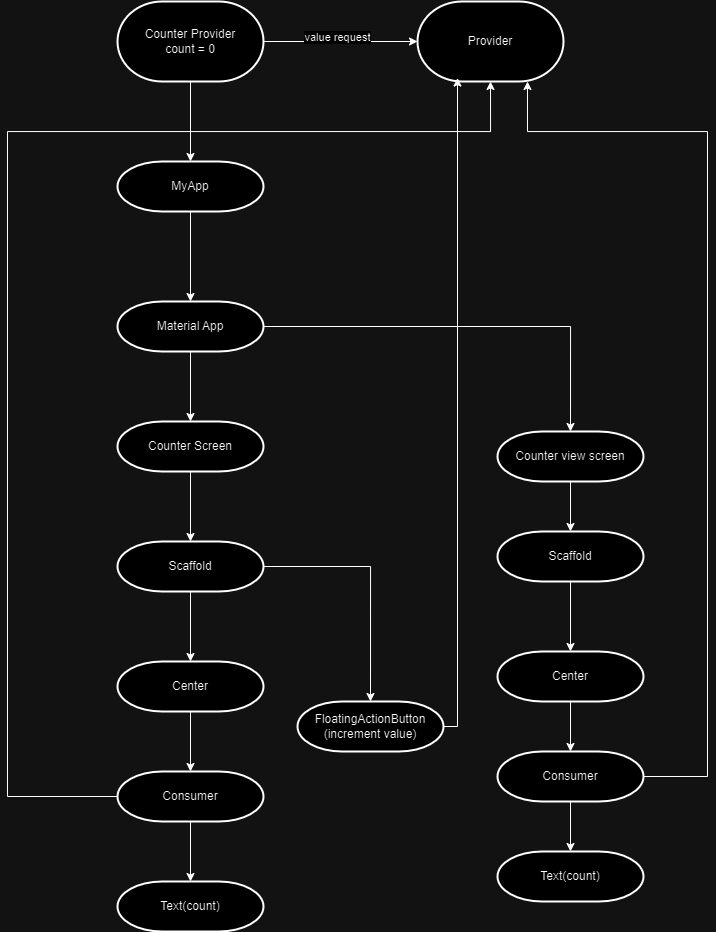

The diagram above was exported from draw.io. Its source (the exported page's mxGraphModel, read from the mxfile embedded in the PNG):
<mxGraphModel dx="1200" dy="653" grid="1" gridSize="10" guides="1" tooltips="1" connect="1" arrows="1" fold="1" page="1" pageScale="1" pageWidth="827" pageHeight="1169" math="0" shadow="0">
  <root>
    <mxCell id="0" />
    <mxCell id="1" parent="0" />
    <mxCell id="O6_EHFKmTQVND14trt7_-3" style="edgeStyle=orthogonalEdgeStyle;rounded=0;orthogonalLoop=1;jettySize=auto;html=1;" edge="1" parent="1" source="O6_EHFKmTQVND14trt7_-1" target="O6_EHFKmTQVND14trt7_-2">
      <mxGeometry relative="1" as="geometry" />
    </mxCell>
    <mxCell id="O6_EHFKmTQVND14trt7_-4" value="value request" style="edgeLabel;html=1;align=center;verticalAlign=middle;resizable=0;points=[];" vertex="1" connectable="0" parent="O6_EHFKmTQVND14trt7_-3">
      <mxGeometry x="-0.0467" y="4" relative="1" as="geometry">
        <mxPoint as="offset" />
      </mxGeometry>
    </mxCell>
    <mxCell id="O6_EHFKmTQVND14trt7_-7" value="" style="edgeStyle=orthogonalEdgeStyle;rounded=0;orthogonalLoop=1;jettySize=auto;html=1;" edge="1" parent="1" source="O6_EHFKmTQVND14trt7_-1" target="O6_EHFKmTQVND14trt7_-6">
      <mxGeometry relative="1" as="geometry" />
    </mxCell>
    <mxCell id="O6_EHFKmTQVND14trt7_-1" value="Counter Provider&lt;div&gt;count = 0&lt;/div&gt;" style="strokeWidth=2;html=1;shape=mxgraph.flowchart.terminator;whiteSpace=wrap;" vertex="1" parent="1">
      <mxGeometry x="160" y="40" width="146" height="80" as="geometry" />
    </mxCell>
    <mxCell id="O6_EHFKmTQVND14trt7_-2" value="Provider" style="strokeWidth=2;html=1;shape=mxgraph.flowchart.terminator;whiteSpace=wrap;" vertex="1" parent="1">
      <mxGeometry x="460" y="40" width="146" height="80" as="geometry" />
    </mxCell>
    <mxCell id="O6_EHFKmTQVND14trt7_-20" value="" style="edgeStyle=orthogonalEdgeStyle;rounded=0;orthogonalLoop=1;jettySize=auto;html=1;" edge="1" parent="1" source="O6_EHFKmTQVND14trt7_-5" target="O6_EHFKmTQVND14trt7_-9">
      <mxGeometry relative="1" as="geometry" />
    </mxCell>
    <mxCell id="O6_EHFKmTQVND14trt7_-5" value="Material App" style="strokeWidth=2;html=1;shape=mxgraph.flowchart.terminator;whiteSpace=wrap;" vertex="1" parent="1">
      <mxGeometry x="160" y="340" width="146" height="50" as="geometry" />
    </mxCell>
    <mxCell id="O6_EHFKmTQVND14trt7_-8" value="" style="edgeStyle=orthogonalEdgeStyle;rounded=0;orthogonalLoop=1;jettySize=auto;html=1;" edge="1" parent="1" source="O6_EHFKmTQVND14trt7_-6" target="O6_EHFKmTQVND14trt7_-5">
      <mxGeometry relative="1" as="geometry" />
    </mxCell>
    <mxCell id="O6_EHFKmTQVND14trt7_-6" value="MyApp" style="strokeWidth=2;html=1;shape=mxgraph.flowchart.terminator;whiteSpace=wrap;" vertex="1" parent="1">
      <mxGeometry x="160" y="200" width="146" height="50" as="geometry" />
    </mxCell>
    <mxCell id="O6_EHFKmTQVND14trt7_-22" value="" style="edgeStyle=orthogonalEdgeStyle;rounded=0;orthogonalLoop=1;jettySize=auto;html=1;" edge="1" parent="1" source="O6_EHFKmTQVND14trt7_-9" target="O6_EHFKmTQVND14trt7_-11">
      <mxGeometry relative="1" as="geometry" />
    </mxCell>
    <mxCell id="O6_EHFKmTQVND14trt7_-9" value="Counter Screen" style="strokeWidth=2;html=1;shape=mxgraph.flowchart.terminator;whiteSpace=wrap;" vertex="1" parent="1">
      <mxGeometry x="160" y="460" width="146" height="50" as="geometry" />
    </mxCell>
    <mxCell id="O6_EHFKmTQVND14trt7_-34" value="" style="edgeStyle=orthogonalEdgeStyle;rounded=0;orthogonalLoop=1;jettySize=auto;html=1;" edge="1" parent="1" source="O6_EHFKmTQVND14trt7_-10" target="O6_EHFKmTQVND14trt7_-16">
      <mxGeometry relative="1" as="geometry" />
    </mxCell>
    <mxCell id="O6_EHFKmTQVND14trt7_-10" value="Counter view screen" style="strokeWidth=2;html=1;shape=mxgraph.flowchart.terminator;whiteSpace=wrap;" vertex="1" parent="1">
      <mxGeometry x="540" y="470" width="146" height="50" as="geometry" />
    </mxCell>
    <mxCell id="O6_EHFKmTQVND14trt7_-23" value="" style="edgeStyle=orthogonalEdgeStyle;rounded=0;orthogonalLoop=1;jettySize=auto;html=1;" edge="1" parent="1" source="O6_EHFKmTQVND14trt7_-11" target="O6_EHFKmTQVND14trt7_-12">
      <mxGeometry relative="1" as="geometry" />
    </mxCell>
    <mxCell id="O6_EHFKmTQVND14trt7_-11" value="Scaffold" style="strokeWidth=2;html=1;shape=mxgraph.flowchart.terminator;whiteSpace=wrap;" vertex="1" parent="1">
      <mxGeometry x="160" y="580" width="146" height="50" as="geometry" />
    </mxCell>
    <mxCell id="O6_EHFKmTQVND14trt7_-24" value="" style="edgeStyle=orthogonalEdgeStyle;rounded=0;orthogonalLoop=1;jettySize=auto;html=1;" edge="1" parent="1" source="O6_EHFKmTQVND14trt7_-12" target="O6_EHFKmTQVND14trt7_-13">
      <mxGeometry relative="1" as="geometry" />
    </mxCell>
    <mxCell id="O6_EHFKmTQVND14trt7_-12" value="Center" style="strokeWidth=2;html=1;shape=mxgraph.flowchart.terminator;whiteSpace=wrap;" vertex="1" parent="1">
      <mxGeometry x="160" y="700" width="146" height="50" as="geometry" />
    </mxCell>
    <mxCell id="O6_EHFKmTQVND14trt7_-25" value="" style="edgeStyle=orthogonalEdgeStyle;rounded=0;orthogonalLoop=1;jettySize=auto;html=1;" edge="1" parent="1" source="O6_EHFKmTQVND14trt7_-13" target="O6_EHFKmTQVND14trt7_-14">
      <mxGeometry relative="1" as="geometry" />
    </mxCell>
    <mxCell id="O6_EHFKmTQVND14trt7_-26" style="edgeStyle=orthogonalEdgeStyle;rounded=0;orthogonalLoop=1;jettySize=auto;html=1;entryX=0.5;entryY=1;entryDx=0;entryDy=0;entryPerimeter=0;" edge="1" parent="1" source="O6_EHFKmTQVND14trt7_-13" target="O6_EHFKmTQVND14trt7_-2">
      <mxGeometry relative="1" as="geometry">
        <mxPoint x="80" y="150" as="targetPoint" />
        <Array as="points">
          <mxPoint x="50" y="835" />
          <mxPoint x="50" y="170" />
          <mxPoint x="533" y="170" />
        </Array>
      </mxGeometry>
    </mxCell>
    <mxCell id="O6_EHFKmTQVND14trt7_-13" value="Consumer" style="strokeWidth=2;html=1;shape=mxgraph.flowchart.terminator;whiteSpace=wrap;" vertex="1" parent="1">
      <mxGeometry x="160" y="810" width="146" height="50" as="geometry" />
    </mxCell>
    <mxCell id="O6_EHFKmTQVND14trt7_-14" value="Text(count)" style="strokeWidth=2;html=1;shape=mxgraph.flowchart.terminator;whiteSpace=wrap;" vertex="1" parent="1">
      <mxGeometry x="160" y="920" width="146" height="50" as="geometry" />
    </mxCell>
    <mxCell id="O6_EHFKmTQVND14trt7_-36" style="edgeStyle=orthogonalEdgeStyle;rounded=0;orthogonalLoop=1;jettySize=auto;html=1;exitX=1;exitY=0.5;exitDx=0;exitDy=0;exitPerimeter=0;" edge="1" parent="1" source="O6_EHFKmTQVND14trt7_-15">
      <mxGeometry relative="1" as="geometry">
        <mxPoint x="500" y="116.53680710565476" as="targetPoint" />
        <Array as="points">
          <mxPoint x="500" y="765" />
        </Array>
      </mxGeometry>
    </mxCell>
    <mxCell id="O6_EHFKmTQVND14trt7_-15" value="FloatingActionButton&lt;div&gt;(increment value)&lt;/div&gt;" style="strokeWidth=2;html=1;shape=mxgraph.flowchart.terminator;whiteSpace=wrap;" vertex="1" parent="1">
      <mxGeometry x="340" y="740" width="146" height="50" as="geometry" />
    </mxCell>
    <mxCell id="O6_EHFKmTQVND14trt7_-35" value="" style="edgeStyle=orthogonalEdgeStyle;rounded=0;orthogonalLoop=1;jettySize=auto;html=1;" edge="1" parent="1" source="O6_EHFKmTQVND14trt7_-16" target="O6_EHFKmTQVND14trt7_-17">
      <mxGeometry relative="1" as="geometry" />
    </mxCell>
    <mxCell id="O6_EHFKmTQVND14trt7_-16" value="Scaffold&lt;span style=&quot;color: rgba(0, 0, 0, 0); font-family: monospace; font-size: 0px; text-align: start; text-wrap: nowrap;&quot;&gt;%3CmxGraphModel%3E%3Croot%3E%3CmxCell%20id%3D%220%22%2F%3E%3CmxCell%20id%3D%221%22%20parent%3D%220%22%2F%3E%3CmxCell%20id%3D%222%22%20value%3D%22Counter%20view%20screen%22%20style%3D%22strokeWidth%3D2%3Bhtml%3D1%3Bshape%3Dmxgraph.flowchart.terminator%3BwhiteSpace%3Dwrap%3B%22%20vertex%3D%221%22%20parent%3D%221%22%3E%3CmxGeometry%20x%3D%22414%22%20y%3D%22460%22%20width%3D%22146%22%20height%3D%2250%22%20as%3D%22geometry%22%2F%3E%3C%2FmxCell%3E%3C%2Froot%3E%3C%2FmxGraphModel%3E&lt;/span&gt;" style="strokeWidth=2;html=1;shape=mxgraph.flowchart.terminator;whiteSpace=wrap;" vertex="1" parent="1">
      <mxGeometry x="540" y="570" width="146" height="50" as="geometry" />
    </mxCell>
    <mxCell id="O6_EHFKmTQVND14trt7_-29" value="" style="edgeStyle=orthogonalEdgeStyle;rounded=0;orthogonalLoop=1;jettySize=auto;html=1;" edge="1" parent="1" source="O6_EHFKmTQVND14trt7_-17" target="O6_EHFKmTQVND14trt7_-18">
      <mxGeometry relative="1" as="geometry" />
    </mxCell>
    <mxCell id="O6_EHFKmTQVND14trt7_-17" value="Center" style="strokeWidth=2;html=1;shape=mxgraph.flowchart.terminator;whiteSpace=wrap;" vertex="1" parent="1">
      <mxGeometry x="540" y="690" width="146" height="50" as="geometry" />
    </mxCell>
    <mxCell id="O6_EHFKmTQVND14trt7_-27" style="edgeStyle=orthogonalEdgeStyle;rounded=0;orthogonalLoop=1;jettySize=auto;html=1;" edge="1" parent="1" source="O6_EHFKmTQVND14trt7_-18">
      <mxGeometry relative="1" as="geometry">
        <mxPoint x="570" y="120" as="targetPoint" />
        <Array as="points">
          <mxPoint x="750" y="815" />
          <mxPoint x="750" y="170" />
          <mxPoint x="570" y="170" />
        </Array>
      </mxGeometry>
    </mxCell>
    <mxCell id="O6_EHFKmTQVND14trt7_-28" value="" style="edgeStyle=orthogonalEdgeStyle;rounded=0;orthogonalLoop=1;jettySize=auto;html=1;" edge="1" parent="1" source="O6_EHFKmTQVND14trt7_-18" target="O6_EHFKmTQVND14trt7_-19">
      <mxGeometry relative="1" as="geometry" />
    </mxCell>
    <mxCell id="O6_EHFKmTQVND14trt7_-18" value="Consumer" style="strokeWidth=2;html=1;shape=mxgraph.flowchart.terminator;whiteSpace=wrap;" vertex="1" parent="1">
      <mxGeometry x="540" y="790" width="146" height="50" as="geometry" />
    </mxCell>
    <mxCell id="O6_EHFKmTQVND14trt7_-19" value="Text(count)" style="strokeWidth=2;html=1;shape=mxgraph.flowchart.terminator;whiteSpace=wrap;" vertex="1" parent="1">
      <mxGeometry x="540" y="890" width="146" height="50" as="geometry" />
    </mxCell>
    <mxCell id="O6_EHFKmTQVND14trt7_-21" style="edgeStyle=orthogonalEdgeStyle;rounded=0;orthogonalLoop=1;jettySize=auto;html=1;entryX=0.5;entryY=0;entryDx=0;entryDy=0;entryPerimeter=0;" edge="1" parent="1" source="O6_EHFKmTQVND14trt7_-5" target="O6_EHFKmTQVND14trt7_-10">
      <mxGeometry relative="1" as="geometry" />
    </mxCell>
    <mxCell id="O6_EHFKmTQVND14trt7_-32" style="edgeStyle=orthogonalEdgeStyle;rounded=0;orthogonalLoop=1;jettySize=auto;html=1;entryX=0.5;entryY=0;entryDx=0;entryDy=0;entryPerimeter=0;" edge="1" parent="1" source="O6_EHFKmTQVND14trt7_-11" target="O6_EHFKmTQVND14trt7_-15">
      <mxGeometry relative="1" as="geometry" />
    </mxCell>
  </root>
</mxGraphModel>